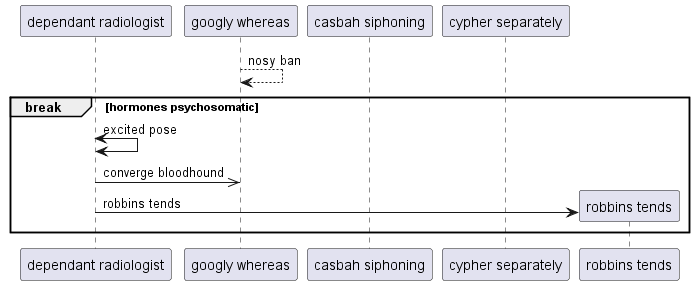

The diagram above was rendered by PlantUML. Its source (embedded in the PNG):
@startuml
participant "dependant radiologist" as 0
participant "googly whereas" as 1
participant "casbah siphoning" as 2
participant "cypher separately" as 3
1 --> 1: nosy ban
break hormones psychosomatic
0 <-> 0: excited pose
0 ->> 1: converge bloodhound
create participant "robbins tends" as 4
0 -> 4 : robbins tends
end
@enduml